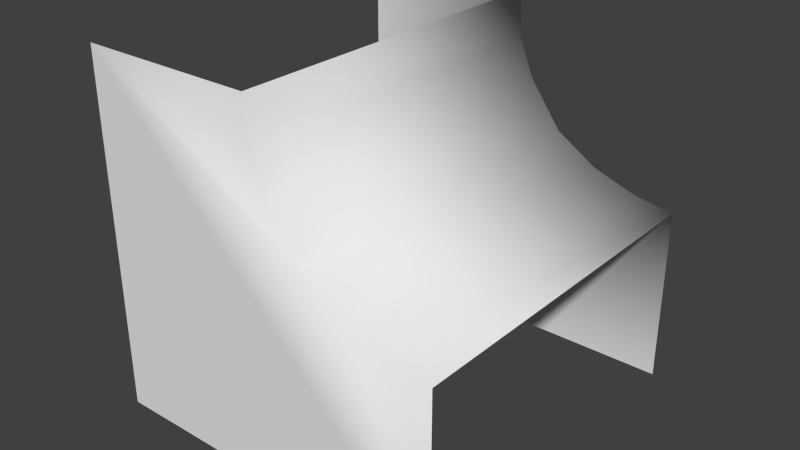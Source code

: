 # Source: innercorner.blend  (saved by Blender 2.69.0; exported with 4.5.12 LTS)
import bpy
from mathutils import Matrix  # noqa: F401  (used for matrix-valued properties, if any)

bpy.ops.wm.read_factory_settings(use_empty=True)
scene = bpy.context.scene
scene.name = 'Scene'

# ---- collections
col_collection_1 = bpy.data.collections.new('Collection 1'); scene.collection.children.link(col_collection_1)

# ---- world
world_world = bpy.data.worlds.new('World'); scene.world = world_world
world_world.color = (0.05088, 0.05088, 0.05088)
world_world.use_sun_shadow = False
world_world.sun_shadow_jitter_overblur = 0.0
world_world.cycles.sampling_method = 'MANUAL'
world_world.cycles.sample_map_resolution = 256

# ---- meshes
me_cube_003 = bpy.data.meshes.new('Cube.003')
me_cube_003.from_pydata([(1.0, 6.522e-05, 0.0003303), (0.0003629, 6.519e-05, 0.0003025), (0.0003601, 6.51e-05, 1.0), (1.0, 0.9997, 0.0003303), (0.0003631, 0.9997, 0.0003026), (0.0003601, 0.9997, 1.0), (1.0, 0.9997, 0.5003), (1.0, 6.519e-05, 0.5003), (0.5003, 0.9997, 1.0), (0.5003, 6.51e-05, 1.0), (0.5056, 0.9997, 0.8734), (0.5056, 6.513e-05, 0.8734), (0.5489, 0.9997, 0.767), (0.5489, 6.507e-05, 0.767), (0.6435, 0.9997, 0.637), (0.6435, 6.504e-05, 0.637), (0.7616, 0.9997, 0.5622), (0.7616, 6.516e-05, 0.5622), (0.8877, 0.9997, 0.5188), (0.8877, 6.513e-05, 0.5188)], [], [(1, 0, 7, 19, 17, 15, 13, 11, 9, 2), (3, 4, 5, 8, 10, 12, 14, 16, 18, 6), (9, 11, 10, 8), (11, 13, 12, 10), (13, 15, 14, 12), (15, 17, 16, 14), (17, 19, 18, 16), (19, 7, 6, 18)])
me_cube_003.polygons.foreach_set('use_smooth', [True] * 8)
_uv = me_cube_003.uv_layers.new(name='UVMap')
_uv.uv.foreach_set('vector', [0.9966, -0.0007418, 0.003158, -0.000742, 0.003158, 0.4979, 0.1146, 0.52, 0.2301, 0.5554, 0.3469, 0.6496, 0.4251, 0.7537, 0.4707, 0.8671, 0.4999, 0.9965, 0.9966, 0.9965, 0.9969, 0.994, 0.9969, -0.003087, 0.002106, -0.003086, 0.002513, 0.4954, 0.1091, 0.5151, 0.2241, 0.549, 0.3537, 0.6451, 0.4349, 0.7603, 0.4783, 0.8868, 0.4964, 0.994, 0.9958, 0.999, 0.8356, 0.999, 0.8356, -0.0001601, 0.9958, -0.0001602, 0.8356, 0.999, 0.69, 0.999, 0.69, -0.0001601, 0.8356, -0.0001601, 0.69, 0.999, 0.4862, 0.999, 0.4862, -0.0001598, 0.69, -0.0001601, 0.4862, 0.999, 0.3088, 0.999, 0.3088, -0.0001595, 0.4862, -0.0001598, 0.3088, 0.999, 0.1398, 0.999, 0.1398, -0.0001592, 0.3088, -0.0001595, 0.1398, 0.999, 0.002548, 0.999, 0.002546, -0.0001591, 0.1398, -0.0001592])
me_cube_003.use_remesh_preserve_volume = False
me_cube_003.use_remesh_preserve_attributes = False
me_cube_003.use_mirror_vertex_groups = False
me_cube_003.update()

# ---- objects
ob_cube = bpy.data.objects.new('Cube', me_cube_003)

# ---- transforms, parenting, visibility, modifiers, constraints
ob_cube.location = (0.0, 0.0, 0.0)
ob_cube.rotation_euler = (-1.344e-07, 0.0, 0.0)
ob_cube.lineart.crease_threshold = 0.0

# ---- collection membership
col_collection_1.objects.link(ob_cube)

# ---- scene / render settings (as saved in the file)
scene.frame_start = 1; scene.frame_end = 250; scene.frame_set(1)
scene.render.engine = 'BLENDER_EEVEE_NEXT'
scene.render.image_settings.compression = 90
scene.render.resolution_percentage = 50
scene.render.dither_intensity = 0.0
scene.cycles.use_denoising = False
scene.cycles.samples = 10
scene.cycles.sampling_pattern = 'TABULATED_SOBOL'
scene.cycles.light_sampling_threshold = 0.0
scene.cycles.use_adaptive_sampling = False
scene.cycles.use_light_tree = False
scene.cycles.blur_glossy = 0.0
scene.cycles.volume_bounces = 1
scene.cycles.pixel_filter_type = 'GAUSSIAN'
scene.cycles.sample_clamp_indirect = 0.0
scene.view_settings.view_transform = 'Standard'
bpy.context.view_layer.update()

# ---- added for rendering (the .blend has no active camera and no usable light): camera, sun
cam_auto = bpy.data.cameras.new('AutoCamera')
cam_auto.lens = 50.0
cam_auto.sensor_width = 36.0
cam_auto.clip_end = 1000.0
ob_auto_camera = bpy.data.objects.new('AutoCamera', cam_auto)
scene.collection.objects.link(ob_auto_camera)
ob_auto_camera.location = (2.10273, -1.42294, 1.78219)
ob_auto_camera.rotation_euler = (1.09748, -7.21219e-08, 0.694738)
scene.camera = ob_auto_camera
light_auto_sun = bpy.data.lights.new('AutoSun', 'SUN')
light_auto_sun.energy = 3.0
light_auto_sun.angle = 0.0523599
ob_auto_sun = bpy.data.objects.new('AutoSun', light_auto_sun)
scene.collection.objects.link(ob_auto_sun)
ob_auto_sun.rotation_euler = (0.872665, 0.174533, 0.523599)
bpy.context.view_layer.update()
